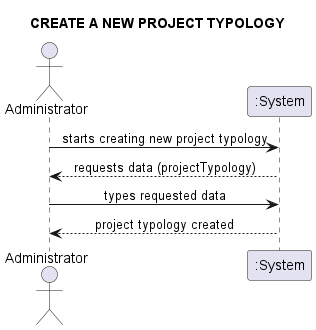

The diagram above was rendered by PlantUML. Its source (embedded in the PNG):
@startuml
skinparam sequenceMessageAlign center
title CREATE A NEW PROJECT TYPOLOGY
actor "Administrator" as adm
adm -> ":System": starts creating new project typology
adm <-- ":System": requests data (projectTypology)
adm -> ":System": types requested data
adm <-- ":System":project typology created
@enduml